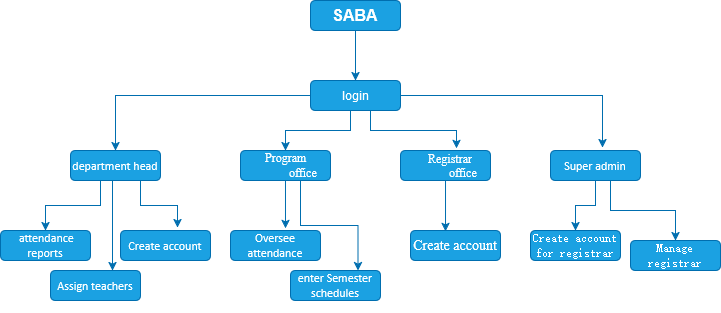

The diagram above was exported from draw.io. Its source (the exported page's mxGraphModel, read from the mxfile embedded in the PNG):
<mxGraphModel dx="1039" dy="545" grid="1" gridSize="10" guides="1" tooltips="1" connect="1" arrows="1" fold="1" page="1" pageScale="1" pageWidth="850" pageHeight="1100" math="0" shadow="0">
  <root>
    <mxCell id="0" />
    <mxCell id="1" parent="0" />
    <mxCell id="xklzQWUa0Qk9ql-LHxyc-7" style="edgeStyle=orthogonalEdgeStyle;rounded=0;orthogonalLoop=1;jettySize=auto;html=1;entryX=0.5;entryY=0;entryDx=0;entryDy=0;fillColor=#1ba1e2;strokeColor=#006EAF;" edge="1" parent="1" source="xklzQWUa0Qk9ql-LHxyc-1" target="xklzQWUa0Qk9ql-LHxyc-2">
      <mxGeometry relative="1" as="geometry" />
    </mxCell>
    <mxCell id="xklzQWUa0Qk9ql-LHxyc-8" style="edgeStyle=orthogonalEdgeStyle;rounded=0;orthogonalLoop=1;jettySize=auto;html=1;entryX=0.5;entryY=0;entryDx=0;entryDy=0;fillColor=#1ba1e2;strokeColor=#006EAF;" edge="1" parent="1" source="xklzQWUa0Qk9ql-LHxyc-1" target="xklzQWUa0Qk9ql-LHxyc-5">
      <mxGeometry relative="1" as="geometry">
        <Array as="points">
          <mxPoint x="410" y="140" />
          <mxPoint x="345" y="140" />
        </Array>
      </mxGeometry>
    </mxCell>
    <mxCell id="xklzQWUa0Qk9ql-LHxyc-1" value="login" style="rounded=1;whiteSpace=wrap;html=1;fillColor=#1ba1e2;strokeColor=#006EAF;fontColor=#ffffff;" vertex="1" parent="1">
      <mxGeometry x="370" y="90" width="90" height="30" as="geometry" />
    </mxCell>
    <mxCell id="xklzQWUa0Qk9ql-LHxyc-24" style="edgeStyle=orthogonalEdgeStyle;rounded=0;orthogonalLoop=1;jettySize=auto;html=1;fillColor=#1ba1e2;strokeColor=#006EAF;" edge="1" parent="1" source="xklzQWUa0Qk9ql-LHxyc-2" target="xklzQWUa0Qk9ql-LHxyc-15">
      <mxGeometry relative="1" as="geometry">
        <Array as="points">
          <mxPoint x="160" y="215" />
          <mxPoint x="105" y="215" />
        </Array>
      </mxGeometry>
    </mxCell>
    <mxCell id="xklzQWUa0Qk9ql-LHxyc-2" value="&lt;p class=&quot;MsoNormal&quot;&gt;&lt;span style=&quot;mso-spacerun:'yes';font-family:Calibri;mso-fareast-font-family:宋体;&lt;br/&gt;font-size:10.5000pt;mso-font-kerning:1.0000pt;&quot;&gt;department head&lt;/span&gt;&lt;/p&gt;" style="rounded=1;whiteSpace=wrap;html=1;fillColor=#1ba1e2;strokeColor=#006EAF;fontColor=#ffffff;" vertex="1" parent="1">
      <mxGeometry x="130" y="160" width="90" height="30" as="geometry" />
    </mxCell>
    <mxCell id="xklzQWUa0Qk9ql-LHxyc-30" style="edgeStyle=orthogonalEdgeStyle;rounded=0;orthogonalLoop=1;jettySize=auto;html=1;fillColor=#1ba1e2;strokeColor=#006EAF;" edge="1" parent="1" source="xklzQWUa0Qk9ql-LHxyc-3" target="xklzQWUa0Qk9ql-LHxyc-23">
      <mxGeometry relative="1" as="geometry" />
    </mxCell>
    <mxCell id="xklzQWUa0Qk9ql-LHxyc-31" style="edgeStyle=orthogonalEdgeStyle;rounded=0;orthogonalLoop=1;jettySize=auto;html=1;fillColor=#1ba1e2;strokeColor=#006EAF;" edge="1" parent="1" source="xklzQWUa0Qk9ql-LHxyc-3" target="xklzQWUa0Qk9ql-LHxyc-21">
      <mxGeometry relative="1" as="geometry">
        <Array as="points">
          <mxPoint x="670" y="220" />
          <mxPoint x="735" y="220" />
        </Array>
      </mxGeometry>
    </mxCell>
    <mxCell id="xklzQWUa0Qk9ql-LHxyc-3" value="&lt;p class=&quot;MsoNormal&quot;&gt;&lt;span style=&quot;mso-spacerun:'yes';font-family:Calibri;mso-fareast-font-family:宋体;&lt;br/&gt;font-size:10.5000pt;mso-font-kerning:1.0000pt;&quot;&gt;Super admin&lt;/span&gt;&lt;/p&gt;" style="rounded=1;whiteSpace=wrap;html=1;fillColor=#1ba1e2;strokeColor=#006EAF;fontColor=#ffffff;" vertex="1" parent="1">
      <mxGeometry x="610" y="160" width="90" height="30" as="geometry" />
    </mxCell>
    <mxCell id="xklzQWUa0Qk9ql-LHxyc-4" value="&lt;p align=&quot;left&quot; style=&quot;margin-left:36.0000pt;text-indent:-18.0000pt;mso-list:l0 level1 lfo1;&quot; class=&quot;15&quot;&gt;&lt;span style=&quot;font-family:Symbol;mso-fareast-font-family:Calibri;mso-bidi-font-family:'Times New Roman';&lt;br/&gt;font-size:12.0000pt;mso-font-kerning:0.0000pt;&quot;&gt;&lt;span style=&quot;mso-list:Ignore;&quot;&gt;&lt;span&gt;&amp;nbsp;&lt;/span&gt;&lt;/span&gt;&lt;/span&gt;&lt;span style=&quot;mso-spacerun:'yes';font-family:'Times New Roman';mso-fareast-font-family:Calibri;&lt;br/&gt;font-size:12.0000pt;mso-font-kerning:0.0000pt;&quot;&gt;Registrar office&lt;/span&gt;&lt;span style=&quot;mso-spacerun:'yes';font-family:'Times New Roman';mso-fareast-font-family:Calibri;&lt;br/&gt;font-size:12.0000pt;mso-font-kerning:0.0000pt;&quot;&gt;&lt;/span&gt;&lt;/p&gt;" style="rounded=1;whiteSpace=wrap;html=1;fillColor=#1ba1e2;strokeColor=#006EAF;fontColor=#ffffff;" vertex="1" parent="1">
      <mxGeometry x="460" y="160" width="90" height="30" as="geometry" />
    </mxCell>
    <mxCell id="xklzQWUa0Qk9ql-LHxyc-28" style="edgeStyle=orthogonalEdgeStyle;rounded=0;orthogonalLoop=1;jettySize=auto;html=1;entryX=0.75;entryY=0;entryDx=0;entryDy=0;fillColor=#1ba1e2;strokeColor=#006EAF;" edge="1" parent="1" source="xklzQWUa0Qk9ql-LHxyc-5" target="xklzQWUa0Qk9ql-LHxyc-19">
      <mxGeometry relative="1" as="geometry">
        <Array as="points">
          <mxPoint x="360" y="235" />
          <mxPoint x="418" y="235" />
        </Array>
      </mxGeometry>
    </mxCell>
    <mxCell id="xklzQWUa0Qk9ql-LHxyc-5" value="&lt;p align=&quot;justify&quot; style=&quot;margin-left:36.0000pt;text-indent:-18.0000pt;mso-list:l0 level1 lfo1;&quot; class=&quot;15&quot;&gt;&lt;span style=&quot;mso-spacerun:'yes';font-family:'Times New Roman';mso-fareast-font-family:Calibri;&lt;br/&gt;font-size:12.0000pt;mso-font-kerning:0.0000pt;&quot;&gt;Program office&lt;/span&gt;&lt;span style=&quot;mso-spacerun:'yes';font-family:'Times New Roman';mso-fareast-font-family:Calibri;&lt;br/&gt;font-size:12.0000pt;mso-font-kerning:0.0000pt;&quot;&gt;&lt;/span&gt;&lt;/p&gt;" style="rounded=1;whiteSpace=wrap;html=1;fillColor=#1ba1e2;strokeColor=#006EAF;fontColor=#ffffff;" vertex="1" parent="1">
      <mxGeometry x="300" y="160" width="90" height="30" as="geometry" />
    </mxCell>
    <mxCell id="xklzQWUa0Qk9ql-LHxyc-9" style="edgeStyle=orthogonalEdgeStyle;rounded=0;orthogonalLoop=1;jettySize=auto;html=1;entryX=0.622;entryY=-0.067;entryDx=0;entryDy=0;entryPerimeter=0;fillColor=#1ba1e2;strokeColor=#006EAF;" edge="1" parent="1" source="xklzQWUa0Qk9ql-LHxyc-1" target="xklzQWUa0Qk9ql-LHxyc-4">
      <mxGeometry relative="1" as="geometry">
        <Array as="points">
          <mxPoint x="430" y="140" />
          <mxPoint x="516" y="140" />
        </Array>
      </mxGeometry>
    </mxCell>
    <mxCell id="xklzQWUa0Qk9ql-LHxyc-10" style="edgeStyle=orthogonalEdgeStyle;rounded=0;orthogonalLoop=1;jettySize=auto;html=1;entryX=0.578;entryY=-0.1;entryDx=0;entryDy=0;entryPerimeter=0;fillColor=#1ba1e2;strokeColor=#006EAF;" edge="1" parent="1" source="xklzQWUa0Qk9ql-LHxyc-1" target="xklzQWUa0Qk9ql-LHxyc-3">
      <mxGeometry relative="1" as="geometry" />
    </mxCell>
    <mxCell id="xklzQWUa0Qk9ql-LHxyc-12" style="edgeStyle=orthogonalEdgeStyle;rounded=0;orthogonalLoop=1;jettySize=auto;html=1;entryX=0.5;entryY=0;entryDx=0;entryDy=0;fillColor=#1ba1e2;strokeColor=#006EAF;" edge="1" parent="1" source="xklzQWUa0Qk9ql-LHxyc-11" target="xklzQWUa0Qk9ql-LHxyc-1">
      <mxGeometry relative="1" as="geometry" />
    </mxCell>
    <mxCell id="xklzQWUa0Qk9ql-LHxyc-11" value="&lt;b&gt;&lt;span style=&quot;font-size:12.0pt;line-height:115%;&lt;br/&gt;font-family:&amp;quot;Times New Roman&amp;quot;,&amp;quot;serif&amp;quot;;mso-fareast-font-family:SimSun;&lt;br/&gt;color:black;mso-themecolor:text1;mso-ansi-language:EN-US;mso-fareast-language:&lt;br/&gt;EN-US;mso-bidi-language:AR-SA&quot;&gt;SABA&lt;/span&gt;&lt;/b&gt;" style="rounded=1;whiteSpace=wrap;html=1;fillColor=#1ba1e2;strokeColor=#006EAF;fontColor=#ffffff;" vertex="1" parent="1">
      <mxGeometry x="370" y="10" width="90" height="30" as="geometry" />
    </mxCell>
    <mxCell id="xklzQWUa0Qk9ql-LHxyc-13" value="&lt;p class=&quot;MsoNormal&quot;&gt;&lt;span style=&quot;mso-spacerun:'yes';font-family:Calibri;mso-fareast-font-family:宋体;&lt;br/&gt;font-size:10.5000pt;mso-font-kerning:1.0000pt;&quot;&gt;Assign teachers&lt;/span&gt;&lt;/p&gt;" style="rounded=1;whiteSpace=wrap;html=1;fillColor=#1ba1e2;strokeColor=#006EAF;fontColor=#ffffff;" vertex="1" parent="1">
      <mxGeometry x="110" y="280" width="90" height="30" as="geometry" />
    </mxCell>
    <mxCell id="xklzQWUa0Qk9ql-LHxyc-15" value="&lt;p class=&quot;MsoNormal&quot;&gt;&lt;/p&gt;&lt;p class=&quot;MsoNormal&quot;&gt;&lt;span style=&quot;mso-spacerun:'yes';font-family:Calibri;mso-fareast-font-family:宋体;&lt;br/&gt;font-size:10.5000pt;mso-font-kerning:1.0000pt;&quot;&gt;&amp;nbsp;attendance reports&lt;/span&gt;&lt;/p&gt;" style="rounded=1;whiteSpace=wrap;html=1;fillColor=#1ba1e2;strokeColor=#006EAF;fontColor=#ffffff;" vertex="1" parent="1">
      <mxGeometry x="60" y="240" width="90" height="30" as="geometry" />
    </mxCell>
    <mxCell id="xklzQWUa0Qk9ql-LHxyc-16" value="&lt;p class=&quot;MsoNormal&quot;&gt;&lt;span style=&quot;mso-spacerun:'yes';font-family:Calibri;mso-fareast-font-family:宋体;&lt;br/&gt;font-size:10.5000pt;mso-font-kerning:1.0000pt;&quot;&gt;Create account &lt;br&gt;&lt;/span&gt;&lt;/p&gt;" style="rounded=1;whiteSpace=wrap;html=1;fillColor=#1ba1e2;strokeColor=#006EAF;fontColor=#ffffff;" vertex="1" parent="1">
      <mxGeometry x="180" y="240" width="90" height="30" as="geometry" />
    </mxCell>
    <mxCell id="xklzQWUa0Qk9ql-LHxyc-18" value="&lt;p class=&quot;MsoNormal&quot;&gt;&lt;span style=&quot;mso-spacerun:'yes';font-family:Calibri;mso-fareast-font-family:宋体;&lt;br/&gt;font-size:10.5000pt;mso-font-kerning:1.0000pt;&quot;&gt;Oversee attendance&lt;/span&gt;&lt;/p&gt;" style="rounded=1;whiteSpace=wrap;html=1;fillColor=#1ba1e2;strokeColor=#006EAF;fontColor=#ffffff;" vertex="1" parent="1">
      <mxGeometry x="290" y="240" width="90" height="30" as="geometry" />
    </mxCell>
    <mxCell id="xklzQWUa0Qk9ql-LHxyc-19" value="&lt;p class=&quot;MsoNormal&quot;&gt;&lt;span style=&quot;mso-spacerun:'yes';font-family:Calibri;mso-fareast-font-family:宋体;&lt;br/&gt;font-size:10.5000pt;mso-font-kerning:1.0000pt;&quot;&gt;enter Semester schedules&lt;/span&gt;&lt;/p&gt;" style="rounded=1;whiteSpace=wrap;html=1;fillColor=#1ba1e2;strokeColor=#006EAF;fontColor=#ffffff;" vertex="1" parent="1">
      <mxGeometry x="350" y="280" width="90" height="30" as="geometry" />
    </mxCell>
    <mxCell id="xklzQWUa0Qk9ql-LHxyc-20" value="&lt;p class=&quot;MsoNormal&quot;&gt;&lt;font face=&quot;Times New Roman&quot;&gt;&lt;span style=&quot;font-size: 10.5pt;&quot;&gt;Create account&lt;/span&gt;&lt;/font&gt;&lt;/p&gt;" style="rounded=1;whiteSpace=wrap;html=1;fillColor=#1ba1e2;strokeColor=#006EAF;fontColor=#ffffff;" vertex="1" parent="1">
      <mxGeometry x="470" y="240" width="90" height="30" as="geometry" />
    </mxCell>
    <mxCell id="xklzQWUa0Qk9ql-LHxyc-21" value="&lt;p class=&quot;MsoNormal&quot;&gt;&lt;span style=&quot;mso-spacerun:'yes';font-family:SimSun;mso-fareast-font-family:宋体;&lt;br/&gt;font-size:10.5000pt;mso-font-kerning:1.0000pt;&quot;&gt;Manage registrar&lt;/span&gt;&lt;/p&gt;" style="rounded=1;whiteSpace=wrap;html=1;fillColor=#1ba1e2;strokeColor=#006EAF;fontColor=#ffffff;" vertex="1" parent="1">
      <mxGeometry x="690" y="250" width="90" height="30" as="geometry" />
    </mxCell>
    <mxCell id="xklzQWUa0Qk9ql-LHxyc-23" value="&lt;p class=&quot;MsoNormal&quot;&gt;&lt;/p&gt;&lt;p class=&quot;MsoNormal&quot;&gt;&lt;span style=&quot;mso-spacerun:'yes';font-family:SimSun;mso-fareast-font-family:宋体;&lt;br/&gt;font-size:10.5000pt;mso-font-kerning:1.0000pt;&quot;&gt;Create account for registrar&lt;br&gt;&lt;/span&gt;&lt;/p&gt;" style="rounded=1;whiteSpace=wrap;html=1;fillColor=#1ba1e2;strokeColor=#006EAF;fontColor=#ffffff;" vertex="1" parent="1">
      <mxGeometry x="590" y="240" width="90" height="30" as="geometry" />
    </mxCell>
    <mxCell id="xklzQWUa0Qk9ql-LHxyc-25" style="edgeStyle=orthogonalEdgeStyle;rounded=0;orthogonalLoop=1;jettySize=auto;html=1;entryX=0.689;entryY=0;entryDx=0;entryDy=0;entryPerimeter=0;fillColor=#1ba1e2;strokeColor=#006EAF;" edge="1" parent="1" source="xklzQWUa0Qk9ql-LHxyc-2" target="xklzQWUa0Qk9ql-LHxyc-13">
      <mxGeometry relative="1" as="geometry">
        <Array as="points">
          <mxPoint x="172" y="220" />
          <mxPoint x="172" y="220" />
        </Array>
      </mxGeometry>
    </mxCell>
    <mxCell id="xklzQWUa0Qk9ql-LHxyc-26" style="edgeStyle=orthogonalEdgeStyle;rounded=0;orthogonalLoop=1;jettySize=auto;html=1;entryX=0.633;entryY=-0.1;entryDx=0;entryDy=0;entryPerimeter=0;fillColor=#1ba1e2;strokeColor=#006EAF;" edge="1" parent="1" source="xklzQWUa0Qk9ql-LHxyc-2" target="xklzQWUa0Qk9ql-LHxyc-16">
      <mxGeometry relative="1" as="geometry">
        <Array as="points">
          <mxPoint x="200" y="215" />
          <mxPoint x="237" y="215" />
        </Array>
      </mxGeometry>
    </mxCell>
    <mxCell id="xklzQWUa0Qk9ql-LHxyc-27" style="edgeStyle=orthogonalEdgeStyle;rounded=0;orthogonalLoop=1;jettySize=auto;html=1;entryX=0.611;entryY=-0.067;entryDx=0;entryDy=0;entryPerimeter=0;fillColor=#1ba1e2;strokeColor=#006EAF;" edge="1" parent="1" source="xklzQWUa0Qk9ql-LHxyc-5" target="xklzQWUa0Qk9ql-LHxyc-18">
      <mxGeometry relative="1" as="geometry" />
    </mxCell>
    <mxCell id="xklzQWUa0Qk9ql-LHxyc-29" style="edgeStyle=orthogonalEdgeStyle;rounded=0;orthogonalLoop=1;jettySize=auto;html=1;entryX=0.389;entryY=0.033;entryDx=0;entryDy=0;entryPerimeter=0;fillColor=#1ba1e2;strokeColor=#006EAF;" edge="1" parent="1" source="xklzQWUa0Qk9ql-LHxyc-4" target="xklzQWUa0Qk9ql-LHxyc-20">
      <mxGeometry relative="1" as="geometry" />
    </mxCell>
  </root>
</mxGraphModel>